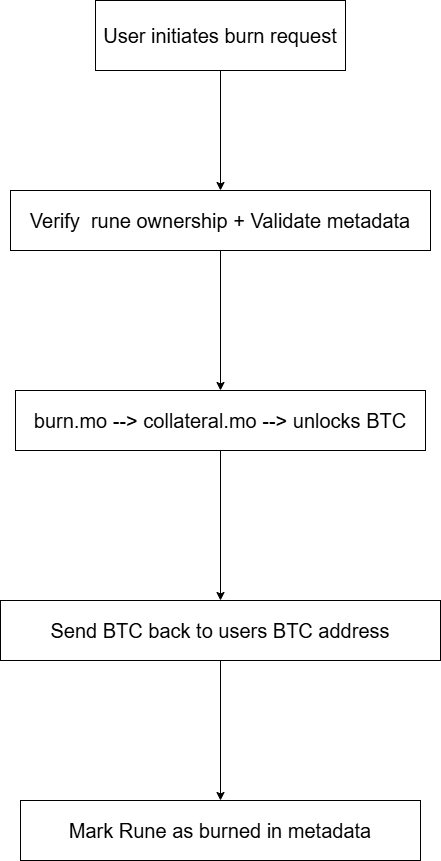

The diagram above was exported from draw.io. Its source (the exported page's mxGraphModel, read from the mxfile embedded in the PNG):
<mxGraphModel dx="2084" dy="1134" grid="1" gridSize="10" guides="1" tooltips="1" connect="1" arrows="1" fold="1" page="1" pageScale="1" pageWidth="850" pageHeight="1100" background="#ffffff" math="0" shadow="0">
  <root>
    <mxCell id="0" />
    <mxCell id="1" parent="0" />
    <mxCell id="GdF1DEH3RockvEkTNhMw-1" value="&lt;font style=&quot;font-size: 20px;&quot;&gt;Mark Rune as burned in metadata&lt;/font&gt;" style="rounded=0;whiteSpace=wrap;html=1;" vertex="1" parent="1">
      <mxGeometry x="210" y="880" width="400" height="60" as="geometry" />
    </mxCell>
    <mxCell id="GdF1DEH3RockvEkTNhMw-9" style="edgeStyle=orthogonalEdgeStyle;rounded=0;orthogonalLoop=1;jettySize=auto;html=1;exitX=0.5;exitY=1;exitDx=0;exitDy=0;entryX=0.5;entryY=0;entryDx=0;entryDy=0;" edge="1" parent="1" source="GdF1DEH3RockvEkTNhMw-2" target="GdF1DEH3RockvEkTNhMw-1">
      <mxGeometry relative="1" as="geometry" />
    </mxCell>
    <mxCell id="GdF1DEH3RockvEkTNhMw-2" value="&lt;font style=&quot;font-size: 20px;&quot;&gt;Send BTC back to users BTC address&lt;/font&gt;" style="rounded=0;whiteSpace=wrap;html=1;" vertex="1" parent="1">
      <mxGeometry x="190" y="680" width="440" height="60" as="geometry" />
    </mxCell>
    <mxCell id="GdF1DEH3RockvEkTNhMw-8" style="edgeStyle=orthogonalEdgeStyle;rounded=0;orthogonalLoop=1;jettySize=auto;html=1;exitX=0.5;exitY=1;exitDx=0;exitDy=0;entryX=0.5;entryY=0;entryDx=0;entryDy=0;" edge="1" parent="1" source="GdF1DEH3RockvEkTNhMw-3" target="GdF1DEH3RockvEkTNhMw-2">
      <mxGeometry relative="1" as="geometry" />
    </mxCell>
    <mxCell id="GdF1DEH3RockvEkTNhMw-3" value="&lt;font style=&quot;font-size: 20px;&quot;&gt;burn.mo --&amp;gt; collateral.mo --&amp;gt; unlocks BTC&lt;/font&gt;" style="rounded=0;whiteSpace=wrap;html=1;" vertex="1" parent="1">
      <mxGeometry x="205" y="470" width="410" height="60" as="geometry" />
    </mxCell>
    <mxCell id="GdF1DEH3RockvEkTNhMw-7" style="edgeStyle=orthogonalEdgeStyle;rounded=0;orthogonalLoop=1;jettySize=auto;html=1;exitX=0.5;exitY=1;exitDx=0;exitDy=0;entryX=0.5;entryY=0;entryDx=0;entryDy=0;" edge="1" parent="1" source="GdF1DEH3RockvEkTNhMw-4" target="GdF1DEH3RockvEkTNhMw-3">
      <mxGeometry relative="1" as="geometry" />
    </mxCell>
    <mxCell id="GdF1DEH3RockvEkTNhMw-4" value="&lt;font style=&quot;font-size: 20px;&quot;&gt;Verify&amp;nbsp; rune ownership + Validate metadata&lt;/font&gt;" style="rounded=0;whiteSpace=wrap;html=1;" vertex="1" parent="1">
      <mxGeometry x="200" y="270" width="420" height="60" as="geometry" />
    </mxCell>
    <mxCell id="GdF1DEH3RockvEkTNhMw-6" style="edgeStyle=orthogonalEdgeStyle;rounded=0;orthogonalLoop=1;jettySize=auto;html=1;exitX=0.5;exitY=1;exitDx=0;exitDy=0;entryX=0.5;entryY=0;entryDx=0;entryDy=0;" edge="1" parent="1" source="GdF1DEH3RockvEkTNhMw-5" target="GdF1DEH3RockvEkTNhMw-4">
      <mxGeometry relative="1" as="geometry" />
    </mxCell>
    <mxCell id="GdF1DEH3RockvEkTNhMw-5" value="&lt;font style=&quot;font-size: 20px;&quot;&gt;User initiates burn request&lt;/font&gt;" style="rounded=0;whiteSpace=wrap;html=1;" vertex="1" parent="1">
      <mxGeometry x="285" y="80" width="250" height="70" as="geometry" />
    </mxCell>
  </root>
</mxGraphModel>